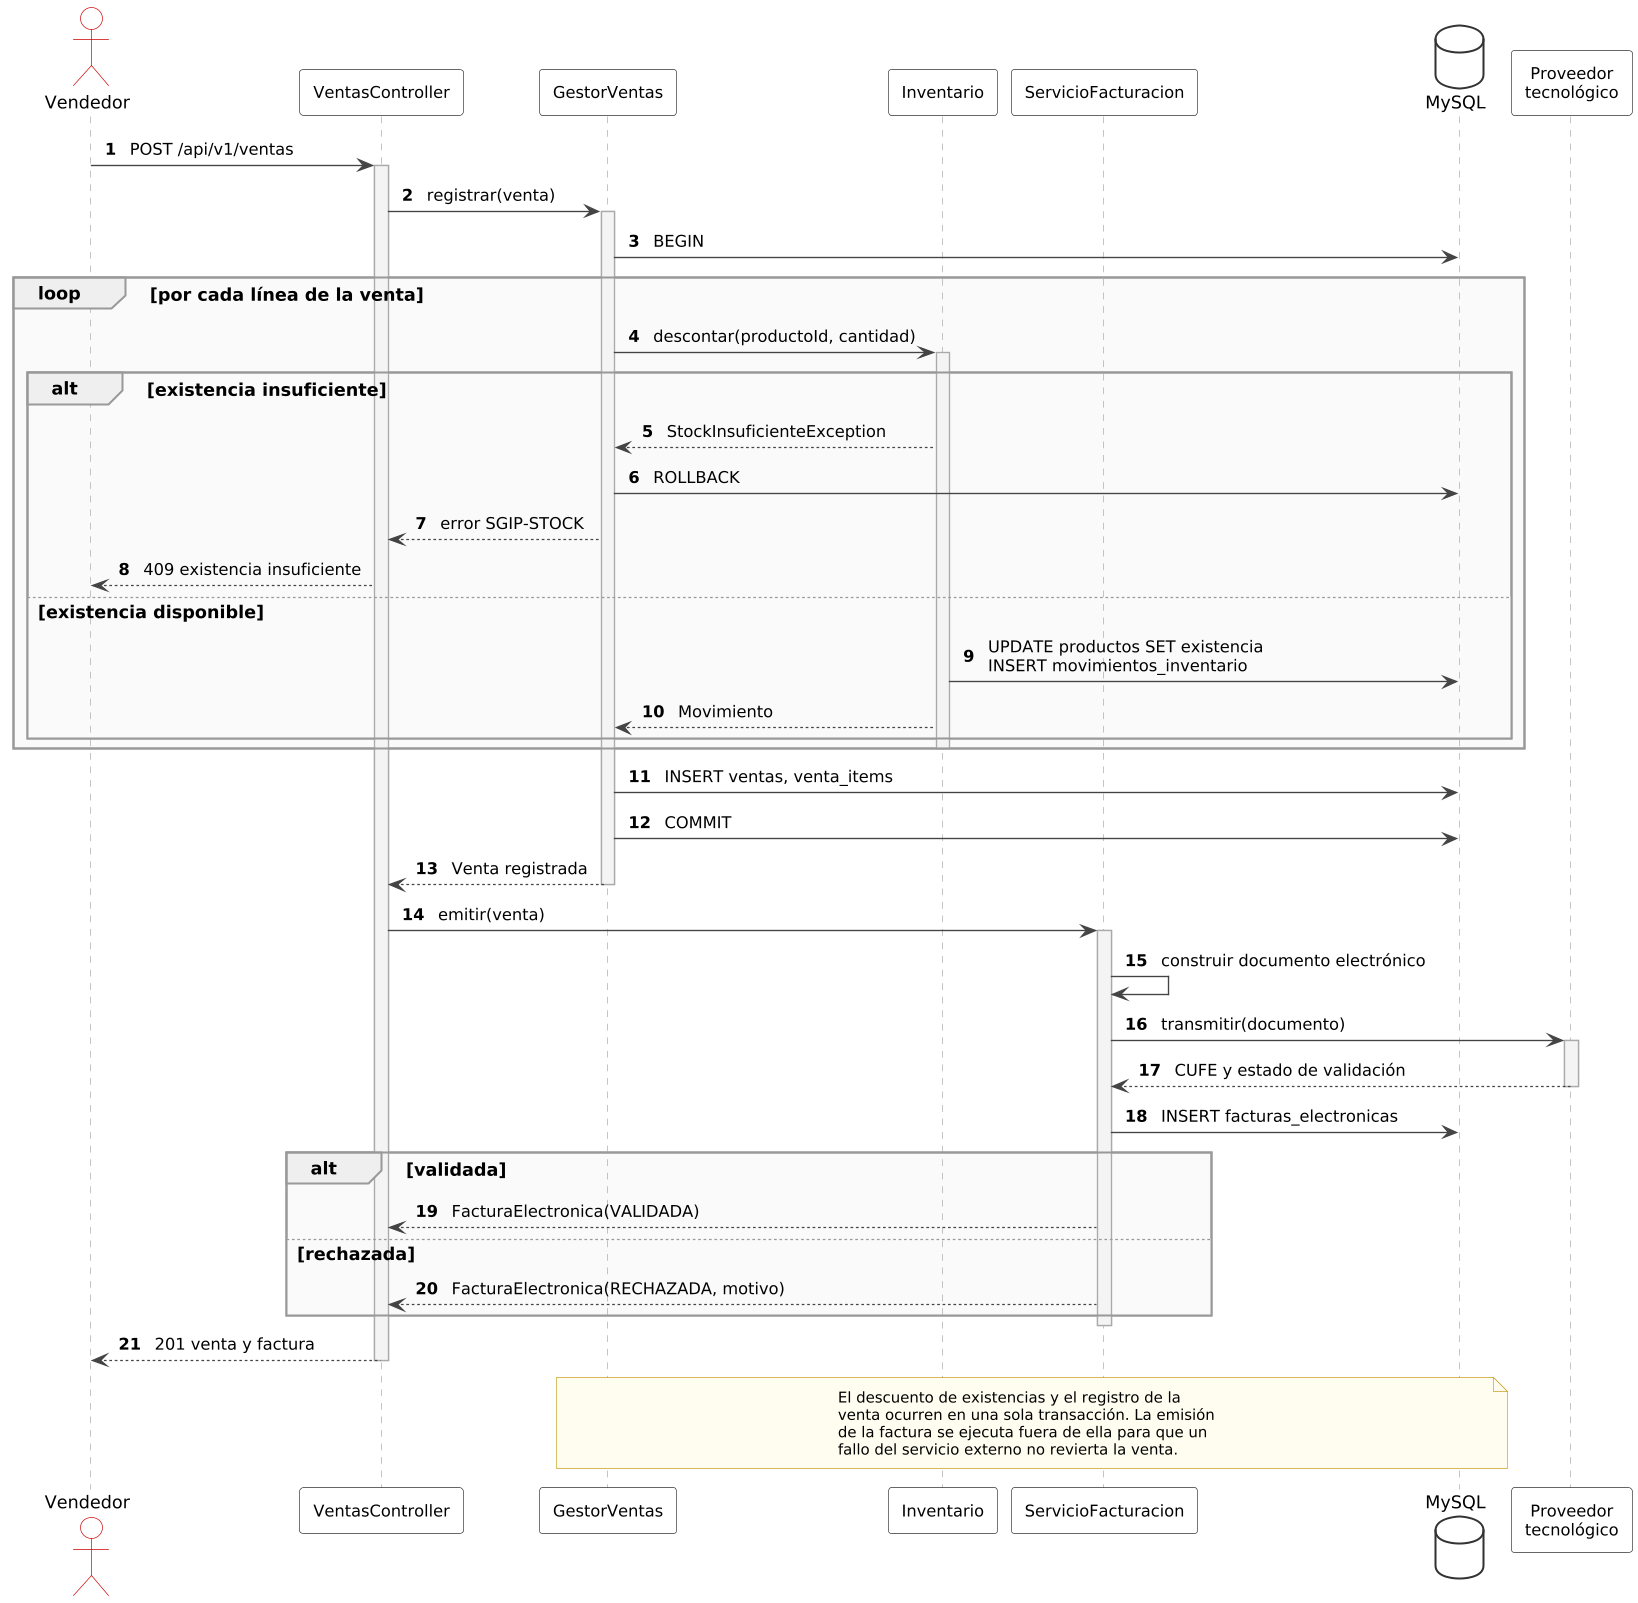

The diagram above was rendered by PlantUML. Its source (embedded in the PNG):
@startuml
!include comun.iuml
autonumber

actor "Vendedor" as V
participant "VentasController" as C
participant "GestorVentas" as GV
participant "Inventario" as INV
participant "ServicioFacturacion" as SF
database "MySQL" as BD
participant "Proveedor\ntecnológico" as PT

V -> C : POST /api/v1/ventas
activate C
C -> GV : registrar(venta)
activate GV

GV -> BD : BEGIN
loop por cada línea de la venta
  GV -> INV : descontar(productoId, cantidad)
  activate INV
  alt existencia insuficiente
    INV --> GV : StockInsuficienteException
    GV -> BD : ROLLBACK
    GV --> C : error SGIP-STOCK
    C --> V : 409 existencia insuficiente
  else existencia disponible
    INV -> BD : UPDATE productos SET existencia\nINSERT movimientos_inventario
    INV --> GV : Movimiento
  end
  deactivate INV
end
GV -> BD : INSERT ventas, venta_items
GV -> BD : COMMIT
GV --> C : Venta registrada
deactivate GV

C -> SF : emitir(venta)
activate SF
SF -> SF : construir documento electrónico
SF -> PT : transmitir(documento)
activate PT
PT --> SF : CUFE y estado de validación
deactivate PT
SF -> BD : INSERT facturas_electronicas
alt validada
  SF --> C : FacturaElectronica(VALIDADA)
else rechazada
  SF --> C : FacturaElectronica(RECHAZADA, motivo)
end
deactivate SF
C --> V : 201 venta y factura
deactivate C

note over GV, BD
  El descuento de existencias y el registro de la
  venta ocurren en una sola transacción. La emisión
  de la factura se ejecuta fuera de ella para que un
  fallo del servicio externo no revierta la venta.
end note
@enduml